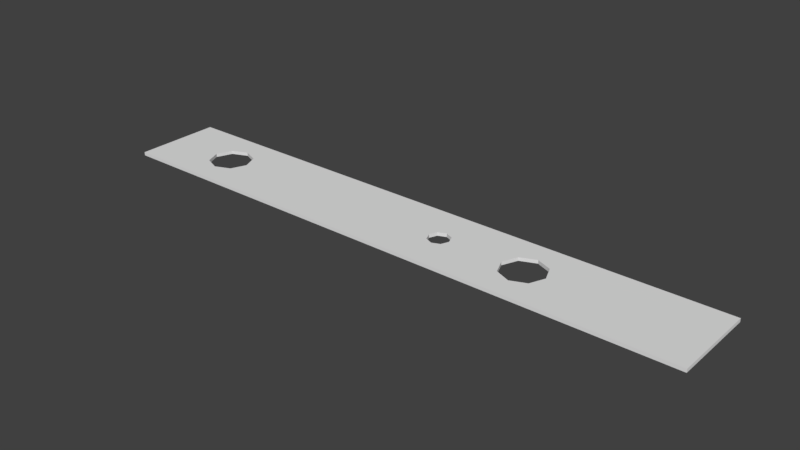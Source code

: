 # Source: Lochstreifen18.blend  (saved by Blender 2.77.0; exported with 4.5.12 LTS)
import bpy
from mathutils import Matrix  # noqa: F401  (used for matrix-valued properties, if any)

bpy.ops.wm.read_factory_settings(use_empty=True)
scene = bpy.context.scene
scene.name = 'Scene'

# ---- collections
col_collection_1 = bpy.data.collections.new('Collection 1'); scene.collection.children.link(col_collection_1)

# ---- world
world_world = bpy.data.worlds.new('World'); scene.world = world_world
world_world.color = (0.05088, 0.05088, 0.05088)
world_world.use_sun_shadow = False
world_world.sun_shadow_jitter_overblur = 0.0
world_world.cycles.sampling_method = 'MANUAL'

# ---- meshes
me_plane = bpy.data.meshes.new('Plane')
me_plane.from_pydata([(-1.0, -1.0, 0.0), (1.0, -1.0, 0.0), (-1.0, 1.0, 0.0), (1.0, 1.0, 0.0), (0.146, 1.0, 0.0), (0.146, -1.0, 0.0), (0.146, -0.25, 0.0), (0.1095, 0.0, 0.0), (0.146, 0.25, 0.0), (0.1825, 0.0, 0.0), (1.0, 0.0, 0.0), (-1.0, 0.0, 0.0), (0.1202, -0.1768, 0.0), (0.1202, 0.1768, 0.0), (0.1718, 0.1768, 0.0), (0.1718, -0.1768, 0.0), (0.4379, -1.0, 0.0), (0.4379, 1.0, 0.0), (0.3863, 0.3535, 0.0), (0.5109, 0.0, 0.0), (0.3649, 0.0, 0.0), (0.4379, 0.5, 0.0), (0.4379, -0.5, 0.0), (0.3863, -0.3535, 0.0), (0.4895, 0.3535, 0.0), (0.4895, -0.3535, 0.0), (-0.7815, 0.3535, 0.0), (-0.6569, 0.0, 0.0), (-0.8029, 0.0, 0.0), (-0.7299, 0.5, 0.0), (-0.7299, -0.5, 0.0), (-0.7815, -0.3535, 0.0), (-0.6783, 0.3535, 0.0), (-0.6783, -0.3535, 0.0), (-0.7299, 1.0, 0.0), (-0.7299, -1.0, 0.0), (-1.0, -1.0, 0.01), (1.0, -1.0, 0.01), (-1.0, 1.0, 0.01), (1.0, 1.0, 0.01), (0.146, 1.0, 0.01), (0.146, -1.0, 0.01), (0.146, -0.25, 0.01), (0.1095, 0.0, 0.01), (0.146, 0.25, 0.01), (0.1825, 0.0, 0.01), (1.0, 0.0, 0.01), (-1.0, 0.0, 0.01), (0.1202, -0.1768, 0.01), (0.1202, 0.1768, 0.01), (0.1718, 0.1768, 0.01), (0.1718, -0.1768, 0.01), (0.4379, -1.0, 0.01), (0.4379, 1.0, 0.01), (0.3863, 0.3535, 0.01), (0.5109, 0.0, 0.01), (0.3649, 0.0, 0.01), (0.4379, 0.5, 0.01), (0.4379, -0.5, 0.01), (0.3863, -0.3535, 0.01), (0.4895, 0.3535, 0.01), (0.4895, -0.3535, 0.01), (-0.7815, 0.3535, 0.01), (-0.6569, 0.0, 0.01), (-0.8029, 0.0, 0.01), (-0.7299, 0.5, 0.01), (-0.7299, -0.5, 0.01), (-0.7815, -0.3535, 0.01), (-0.6783, 0.3535, 0.01), (-0.6783, -0.3535, 0.01), (-0.7299, 1.0, 0.01), (-0.7299, -1.0, 0.01)], [], [(5, 35, 30, 33, 27, 7, 12, 6), (21, 18, 20, 9, 14, 8, 4, 17), (13, 7, 27, 32, 29, 34, 4, 8), (22, 25, 19, 10, 1, 16), (6, 15, 9, 20, 23, 22, 16, 5), (10, 19, 24, 21, 17, 3), (2, 34, 29, 26, 28, 11), (11, 28, 31, 30, 35, 0), (41, 42, 48, 43, 63, 69, 66, 71), (57, 53, 40, 44, 50, 45, 56, 54), (49, 44, 40, 70, 65, 68, 63, 43), (58, 52, 37, 46, 55, 61), (42, 41, 52, 58, 59, 56, 45, 51), (46, 39, 53, 57, 60, 55), (38, 47, 64, 62, 65, 70), (47, 36, 71, 66, 67, 64), (3, 17, 53, 39), (13, 8, 44, 49), (31, 28, 64, 67), (24, 19, 55, 60), (14, 9, 45, 50), (33, 30, 66, 69), (20, 18, 54, 56), (29, 32, 68, 65), (30, 31, 67, 66), (27, 33, 69, 63), (17, 4, 40, 53), (26, 29, 65, 62), (5, 16, 52, 41), (28, 26, 62, 64), (4, 34, 70, 40), (11, 0, 36, 47), (23, 20, 56, 59), (1, 10, 46, 37), (0, 35, 71, 36), (10, 3, 39, 46), (25, 22, 58, 61), (6, 12, 48, 42), (34, 2, 38, 70), (21, 24, 60, 57), (7, 13, 49, 43), (35, 5, 41, 71), (22, 23, 59, 58), (8, 14, 50, 44), (15, 6, 42, 51), (19, 25, 61, 55), (9, 15, 51, 45), (2, 11, 47, 38), (18, 21, 57, 54), (16, 1, 37, 52), (12, 7, 43, 48), (32, 27, 63, 68)])
me_plane.use_remesh_preserve_volume = False
me_plane.use_remesh_preserve_attributes = False
me_plane.use_mirror_vertex_groups = False
me_plane.update()

# ---- objects
ob_plane = bpy.data.objects.new('Plane', me_plane)

# ---- transforms, parenting, visibility, modifiers, constraints
ob_plane.location = (0.0, 0.0, 0.0)
ob_plane.scale = (0.87, 0.127, 1.0)
ob_plane.lineart.crease_threshold = 0.0

# ---- collection membership
col_collection_1.objects.link(ob_plane)

# ---- scene / render settings (as saved in the file)
scene.frame_start = 1; scene.frame_end = 250; scene.frame_set(1)
scene.render.engine = 'BLENDER_EEVEE_NEXT'
scene.render.resolution_percentage = 50
scene.render.dither_intensity = 0.0
scene.cycles.use_denoising = False
scene.cycles.samples = 128
scene.cycles.sampling_pattern = 'TABULATED_SOBOL'
scene.cycles.light_sampling_threshold = 0.0
scene.cycles.use_adaptive_sampling = False
scene.cycles.use_light_tree = False
scene.cycles.blur_glossy = 0.0
scene.cycles.sample_clamp_indirect = 0.0
scene.view_settings.view_transform = 'Standard'
bpy.context.view_layer.update()

# ---- added for rendering (the .blend has no active camera and no usable light): camera, sun
cam_auto = bpy.data.cameras.new('AutoCamera')
cam_auto.lens = 50.0
cam_auto.sensor_width = 36.0
cam_auto.clip_end = 1000.0
ob_auto_camera = bpy.data.objects.new('AutoCamera', cam_auto)
scene.collection.objects.link(ob_auto_camera)
ob_auto_camera.location = (1.62698, -1.95238, 1.30658)
ob_auto_camera.rotation_euler = (1.09748, -7.21219e-08, 0.694738)
scene.camera = ob_auto_camera
light_auto_sun = bpy.data.lights.new('AutoSun', 'SUN')
light_auto_sun.energy = 3.0
light_auto_sun.angle = 0.0523599
ob_auto_sun = bpy.data.objects.new('AutoSun', light_auto_sun)
scene.collection.objects.link(ob_auto_sun)
ob_auto_sun.rotation_euler = (0.872665, 0.174533, 0.523599)
bpy.context.view_layer.update()
